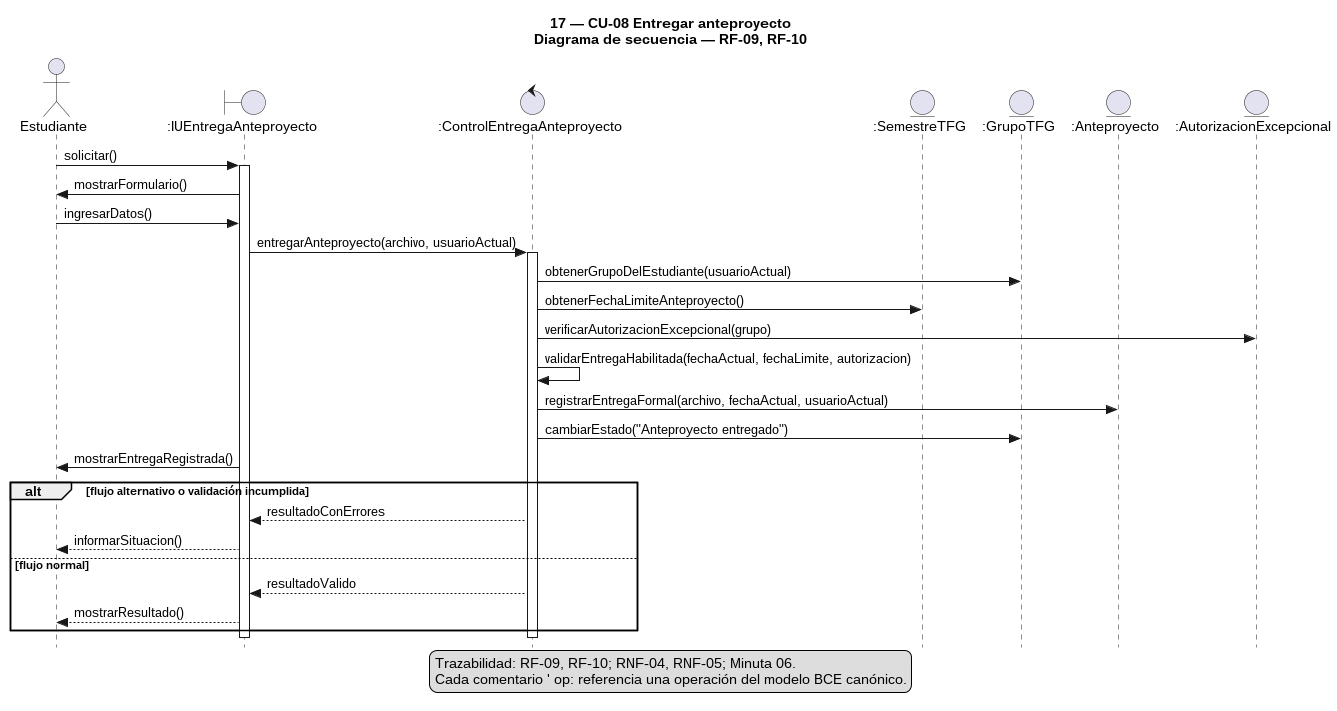

The diagram above was rendered by PlantUML. Its source (embedded in the PNG):
@startuml
!pragma layout smetana
skinparam style strictuml
skinparam shadowing false
title 17 — CU-08 Entregar anteproyecto\nDiagrama de secuencia — RF-09, RF-10
actor "Estudiante" as Estudiante
boundary ":IUEntregaAnteproyecto" as IU
control ":ControlEntregaAnteproyecto" as Control
entity ":SemestreTFG" as Semestre
entity ":GrupoTFG" as Grupo
entity ":Anteproyecto" as Anteproyecto
entity ":AutorizacionExcepcional" as Autorizacion

Estudiante -> IU : solicitar()
activate IU
IU -> Estudiante : mostrarFormulario()
Estudiante -> IU : ingresarDatos()
IU -> Control : entregarAnteproyecto(archivo, usuarioActual)
' op: :g11.cu08.control/entregar-anteproyecto
activate Control
Control -> Grupo : obtenerGrupoDelEstudiante(usuarioActual)
' op: :g11.cu08.grupo/obtener-grupo-del-estudiante
Control -> Semestre : obtenerFechaLimiteAnteproyecto()
' op: :g11.cu08.semestre/obtener-fecha-limite-anteproyecto
Control -> Autorizacion : verificarAutorizacionExcepcional(grupo)
' op: :g11.cu08.autorizacion/verificar-autorizacion-excepcional
Control -> Control : validarEntregaHabilitada(fechaActual, fechaLimite, autorizacion)
' op: :g11.cu08.control/validar-entrega-habilitada
Control -> Anteproyecto : registrarEntregaFormal(archivo, fechaActual, usuarioActual)
' op: :g11.cu08.anteproyecto/registrar-entrega-formal
Control -> Grupo : cambiarEstado("Anteproyecto entregado")
' op: :g11.cu08.grupo/cambiar-estado
IU -> Estudiante : mostrarEntregaRegistrada()
' op: :g11.cu08.iu/mostrar-entrega-registrada
alt flujo alternativo o validación incumplida
  Control --> IU : resultadoConErrores
  IU --> Estudiante : informarSituacion()
else flujo normal
  Control --> IU : resultadoValido
  IU --> Estudiante : mostrarResultado()
end
deactivate Control
deactivate IU
legend bottom
Trazabilidad: RF-09, RF-10; RNF-04, RNF-05; Minuta 06.
Cada comentario ' op: referencia una operación del modelo BCE canónico.
endlegend
@enduml